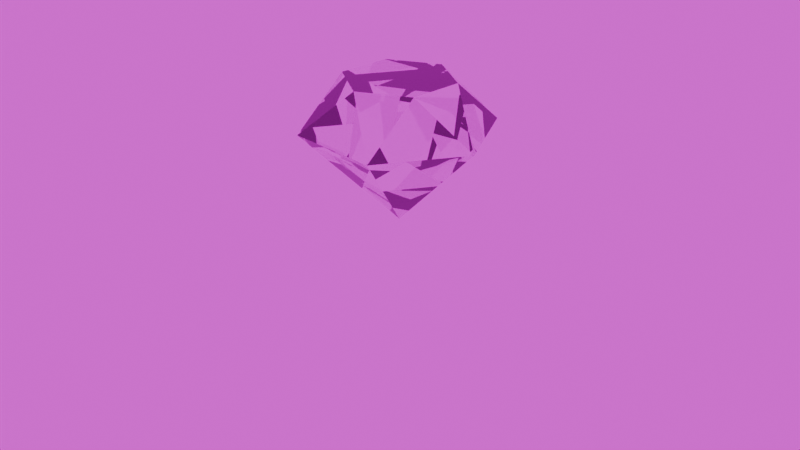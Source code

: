 # Source: Diamond.blend  (saved by Blender 4.5.91; exported with 4.5.12 LTS)
import bpy
from mathutils import Matrix  # noqa: F401  (used for matrix-valued properties, if any)

bpy.ops.wm.read_factory_settings(use_empty=True)
scene = bpy.context.scene
scene.name = 'Scene'

# ---- collections
col_collection = bpy.data.collections.new('Collection'); scene.collection.children.link(col_collection)

# ---- images (referenced by path relative to the original .blend; pixels are not part of the script)
import os
ASSET_DIR = os.environ.get("B2B_ASSET_DIR", "")  # directory of the original .blend (textures are referenced by path, not embedded)
HERE = os.path.dirname(os.path.abspath(__file__))  # packed textures are extracted next to this script under _unpacked/

def load_image(name, relpath, width, height, colorspace="sRGB"):
    """Load a texture the original file referenced (path relative to the .blend, or extracted next to this script)."""
    p = next((c for c in (os.path.join(HERE, relpath), os.path.join(ASSET_DIR, relpath)) if relpath and os.path.exists(c)), "")
    if p:
        img = bpy.data.images.load(p, check_existing=True)
        img.name = name
    else:  # same state as the original file: an image datablock whose file is absent (Cycles renders it pink)
        img = bpy.data.images.new(name, width, height)
        img.source = "FILE"
        img.filepath = "//" + (relpath or name)
    img.colorspace_settings.name = colorspace
    return img
img_brown_photostudio_07_4k_exr = load_image('brown_photostudio_07_4k.exr', 'brown_photostudio_07_4k.exr', 1024, 1024, 'Linear Rec.709')

# ---- materials (node trees are filled in below, after node groups)
mat_diamond = bpy.data.materials.new('Diamond')

# ---- material node trees
mat_diamond.use_nodes = True; mat_diamond.node_tree.nodes.clear()
_N = mat_diamond.node_tree.nodes; _L = mat_diamond.node_tree.links
n0 = _N.new('ShaderNodeOutputMaterial'); n0.name = 'Material Output'; n0.location = (160, 420)
n1 = _N.new('ShaderNodeMixShader'); n1.name = 'Mix Shader'; n1.location = (-20, 420)
n2 = _N.new('ShaderNodeBsdfGlass'); n2.name = 'Glass BSDF'; n2.location = (-240, 480)
n3 = _N.new('ShaderNodeValue'); n3.name = 'Value'; n3.location = (-1480, 840)
n3.label = 'IOR'
n3.outputs[0].default_value = 2.4
n4 = _N.new('ShaderNodeAddShader'); n4.name = 'Add Shader'; n4.location = (-240, 280)
n5 = _N.new('ShaderNodeLightPath'); n5.name = 'Light Path'; n5.location = (-240, 840)
n6 = _N.new('ShaderNodeAddShader'); n6.name = 'Add Shader.001'; n6.location = (-540, 560)
n7 = _N.new('ShaderNodeBsdfGlass'); n7.name = 'Glass BSDF.001'; n7.location = (-760, 380)
n7.inputs[0].default_value = (0.0, 0.0, 1.0, 1.0)
n8 = _N.new('ShaderNodeBsdfGlass'); n8.name = 'Glass BSDF.002'; n8.location = (-760, 560)
n8.inputs[0].default_value = (0.0, 1.0, 0.0, 1.0)
n9 = _N.new('ShaderNodeBsdfGlass'); n9.name = 'Glass BSDF.003'; n9.location = (-760, 740)
n9.inputs[0].default_value = (1.0, 0.0, 0.0, 1.0)
n10 = _N.new('ShaderNodeValue'); n10.name = 'Value.001'; n10.location = (-1360, 360)
n10.label = 'Dispersion'
n10.outputs[0].default_value = 0.1
n11 = _N.new('ShaderNodeMath'); n11.name = 'Math'; n11.location = (-1160, 560)
n12 = _N.new('ShaderNodeMath'); n12.name = 'Math.001'; n12.location = (-960, 380)
n13 = _N.new('NodeReroute'); n13.name = 'Reroute'; n13.location = (-400, 820)
n13.width = 10
n13.socket_idname = 'NodeSocketFloat'
_L.new(n1.outputs[0], n0.inputs[0])
_L.new(n2.outputs[0], n1.inputs[1])
_L.new(n4.outputs[0], n1.inputs[2])
_L.new(n5.outputs[7], n1.inputs[0])
_L.new(n6.outputs[0], n4.inputs[0])
_L.new(n7.outputs[0], n4.inputs[1])
_L.new(n9.outputs[0], n6.inputs[0])
_L.new(n8.outputs[0], n6.inputs[1])
_L.new(n3.outputs[0], n9.inputs[2])
_L.new(n3.outputs[0], n11.inputs[0])
_L.new(n10.outputs[0], n11.inputs[1])
_L.new(n11.outputs[0], n8.inputs[2])
_L.new(n11.outputs[0], n12.inputs[0])
_L.new(n10.outputs[0], n12.inputs[1])
_L.new(n12.outputs[0], n7.inputs[2])
_L.new(n13.outputs[0], n2.inputs[2])
_L.new(n3.outputs[0], n13.inputs[0])
n0.is_active_output = True

# ---- world
world_world = bpy.data.worlds.new('World'); scene.world = world_world
world_world.use_nodes = True; world_world.node_tree.nodes.clear()
_N = world_world.node_tree.nodes; _L = world_world.node_tree.links
n0 = _N.new('ShaderNodeOutputWorld'); n0.name = 'World Output'; n0.location = (200, 100)
n1 = _N.new('ShaderNodeBackground'); n1.name = 'Background'; n1.location = (-200, 100)
n2 = _N.new('ShaderNodeTexEnvironment'); n2.name = 'Environment Texture'; n2.location = (-517, 129)
n2.image = img_brown_photostudio_07_4k_exr
_L.new(n1.outputs[0], n0.inputs[0])
_L.new(n2.outputs[0], n1.inputs[0])
n0.is_active_output = True
world_world.color = (0.05088, 0.05088, 0.05088)
world_world.sun_shadow_jitter_overblur = 0.0

# ---- cameras
cam_camera = bpy.data.cameras.new('Camera')
cam_camera.clip_end = 100.0
cam_camera.ortho_scale = 7.314

# ---- lights
light_light = bpy.data.lights.new('Light', 'POINT')
light_light.energy = 1000.0
light_light.shadow_soft_size = 0.1

# ---- meshes
me_diamond = bpy.data.meshes.new('Diamond')
me_diamond.from_pydata([(0.5, 0.866, 1.0), (0.5, 0.866, 1.0), (1.0, 0.0, 1.0), (-0.5, 0.866, 1.0), (-0.5, 0.866, 1.0), (-1.0, 0.0, 1.0), (0.5, -0.866, 1.0), (0.5, -0.866, 1.0), (-0.5, -0.866, 1.0), (-0.5, -0.866, 1.0), (0.0, 0.0, 0.0), (0.0, -0.5773, 1.5), (-0.5, 0.2887, 1.5), (0.5, -0.2887, 1.5), (0.0, 0.5773, 1.5), (-0.5, -0.2887, 1.5), (0.5, 0.2887, 1.5)], [], [(0, 1, 2), (3, 1, 0), (3, 4, 1), (4, 3, 5), (6, 7, 2), (8, 7, 6), (8, 9, 7), (9, 8, 5), (7, 10, 2), (2, 10, 0), (10, 3, 0), (10, 5, 3), (9, 5, 10), (7, 9, 10), (11, 8, 6), (4, 5, 12), (13, 11, 6), (14, 4, 12), (15, 8, 11), (2, 13, 6), (1, 4, 14), (14, 13, 16), (14, 11, 13), (12, 11, 14), (11, 12, 15), (16, 13, 2), (1, 14, 16), (1, 16, 2), (12, 5, 15), (15, 5, 8)])
me_diamond.materials.append(mat_diamond)
me_diamond.update()

# ---- objects
ob_light = bpy.data.objects.new('Light', light_light)
ob_camera = bpy.data.objects.new('Camera', cam_camera)
ob_diamond = bpy.data.objects.new('Diamond', me_diamond)

# ---- transforms, parenting, visibility, modifiers, constraints
ob_light.location = (4.076, 1.005, 5.904)
ob_light.rotation_euler = (0.6503, 0.05522, 1.866)
ob_light.lock_rotations_4d = False
ob_light.empty_display_type = 'ARROWS'
ob_light.color = (0.0, 0.0, 0.0, 0.0)
ob_light.lineart.crease_threshold = 0.0
ob_camera.location = (7.359, -6.926, 4.958)
ob_camera.rotation_euler = (1.109, 0.0, 0.8149)
ob_camera.lock_rotations_4d = False
ob_camera.empty_display_type = 'ARROWS'
ob_camera.color = (0.0, 0.0, 0.0, 0.0)
ob_camera.display_type = 'WIRE'
ob_camera.lineart.crease_threshold = 0.0
ob_diamond.location = (0.0, 0.0, 0.0)

# ---- collection membership
col_collection.objects.link(ob_light)
col_collection.objects.link(ob_camera)
col_collection.objects.link(ob_diamond)

# ---- scene / render settings (as saved in the file)
scene.camera = ob_camera
scene.frame_start = 1; scene.frame_end = 250; scene.frame_set(1)
scene.render.engine = 'CYCLES'
bpy.context.view_layer.update()
